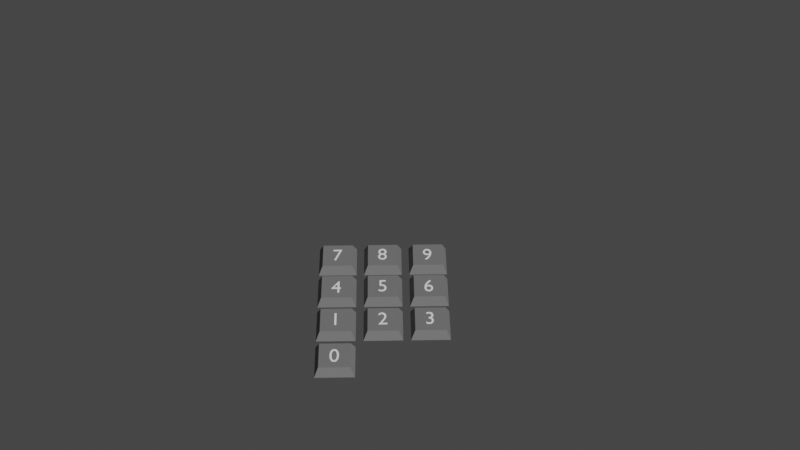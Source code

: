# Source: uploads_files_2834498_calclator.blend  (saved by Blender 3.3.6; exported with 4.5.12 LTS)
import bpy
from mathutils import Matrix  # noqa: F401  (used for matrix-valued properties, if any)

bpy.ops.wm.read_factory_settings(use_empty=True)
scene = bpy.context.scene
scene.name = 'Scene'

# ---- collections
col_collection = bpy.data.collections.new('Collection'); scene.collection.children.link(col_collection)

# ---- materials (node trees are filled in below, after node groups)
mat_material = bpy.data.materials.new('Material')
mat_material.alpha_threshold = 0.0
mat_material.use_transparent_shadow = False
mat_material.line_color = (0.0, 0.0, 0.0, 1.0)
mat_material_007 = bpy.data.materials.new('Material.007')
mat_material_007.use_transparent_shadow = False

# ---- material node trees
mat_material.use_nodes = True; mat_material.node_tree.nodes.clear()
_N = mat_material.node_tree.nodes; _L = mat_material.node_tree.links
n0 = _N.new('ShaderNodeOutputMaterial'); n0.name = 'Material Output'; n0.location = (300, 300)
n1 = _N.new('ShaderNodeBsdfPrincipled'); n1.name = 'Principled BSDF'; n1.location = (10, 300)
n1.distribution = 'GGX'
n1.subsurface_method = 'BURLEY'
n1.inputs[0].default_value = (1.0, 1.0, 1.0, 1.0)
n1.inputs[2].default_value = 0.4
n1.inputs[3].default_value = 1.45
n1.inputs[27].default_value = (0.0, 0.0, 0.0, 1.0)
n1.inputs[28].default_value = 1.0
_L.new(n1.outputs[0], n0.inputs[0])
n0.is_active_output = True
mat_material_007.use_nodes = True; mat_material_007.node_tree.nodes.clear()
_N = mat_material_007.node_tree.nodes; _L = mat_material_007.node_tree.links
n0 = _N.new('ShaderNodeBsdfPrincipled'); n0.name = 'Principled BSDF'; n0.location = (10, 300)
n0.distribution = 'GGX'
n0.subsurface_method = 'BURLEY'
n0.inputs[0].default_value = (0.1789, 0.1789, 0.1789, 1.0)
n0.inputs[3].default_value = 1.45
n0.inputs[27].default_value = (0.0, 0.0, 0.0, 1.0)
n0.inputs[28].default_value = 1.0
n1 = _N.new('ShaderNodeOutputMaterial'); n1.name = 'Material Output'; n1.location = (300, 300)
_L.new(n0.outputs[0], n1.inputs[0])
n1.is_active_output = True

# ---- world
world_world = bpy.data.worlds.new('World'); scene.world = world_world
world_world.use_nodes = True; world_world.node_tree.nodes.clear()
_N = world_world.node_tree.nodes; _L = world_world.node_tree.links
n0 = _N.new('ShaderNodeOutputWorld'); n0.name = 'World Output'; n0.location = (300, 300)
n1 = _N.new('ShaderNodeBackground'); n1.name = 'Background'; n1.location = (10, 300)
n1.inputs[0].default_value = (0.05088, 0.05088, 0.05088, 1.0)
_L.new(n1.outputs[0], n0.inputs[0])
n0.is_active_output = True
world_world.color = (0.05088, 0.05088, 0.05088)
world_world.use_sun_shadow = False
world_world.sun_shadow_jitter_overblur = 0.0

# ---- cameras
cam_camera = bpy.data.cameras.new('Camera')
cam_camera.clip_end = 100.0
cam_camera.ortho_scale = 7.314

# ---- meshes
me_cube_005 = bpy.data.meshes.new('Cube.005')
me_cube_005.from_pydata([(-1.0, -1.0, -1.0), (-0.7835, -0.7835, 1.0), (-1.0, 1.0, -1.0), (-0.7835, 0.7835, 1.0), (1.0, -1.0, -1.0), (0.7835, -0.7835, 1.0), (1.0, 1.0, -1.0), (0.7835, 0.7835, 1.0)], [], [(0, 1, 3, 2), (2, 3, 7, 6), (6, 7, 5, 4), (4, 5, 1, 0), (2, 6, 4, 0), (7, 3, 1, 5)])
me_cube_005.polygons.foreach_set('material_index', [1, 1, 1, 1, 1, 1])
_uv = me_cube_005.uv_layers.new(name='UVMap')
_uv.uv.foreach_set('vector', [0.375, 0.0, 0.625, 0.0, 0.625, 0.25, 0.375, 0.25, 0.375, 0.25, 0.625, 0.25, 0.625, 0.5, 0.375, 0.5, 0.375, 0.5, 0.625, 0.5, 0.625, 0.75, 0.375, 0.75, 0.375, 0.75, 0.625, 0.75, 0.625, 1.0, 0.375, 1.0, 0.125, 0.5, 0.375, 0.5, 0.375, 0.75, 0.125, 0.75, 0.625, 0.5, 0.875, 0.5, 0.875, 0.75, 0.625, 0.75])
me_cube_005.materials.append(mat_material)
me_cube_005.materials.append(mat_material_007)
me_cube_005.use_remesh_fix_poles = True
me_cube_005.use_remesh_preserve_attributes = False
me_cube_005.use_mirror_vertex_groups = False
me_cube_005.update()
me_cube_006 = bpy.data.meshes.new('Cube.006')
me_cube_006.from_pydata([(-1.0, -1.0, -1.0), (-0.7835, -0.7835, 1.0), (-1.0, 1.0, -1.0), (-0.7835, 0.7835, 1.0), (1.0, -1.0, -1.0), (0.7835, -0.7835, 1.0), (1.0, 1.0, -1.0), (0.7835, 0.7835, 1.0)], [], [(0, 1, 3, 2), (2, 3, 7, 6), (6, 7, 5, 4), (4, 5, 1, 0), (2, 6, 4, 0), (7, 3, 1, 5)])
_uv = me_cube_006.uv_layers.new(name='UVMap')
_uv.uv.foreach_set('vector', [0.375, 0.0, 0.625, 0.0, 0.625, 0.25, 0.375, 0.25, 0.375, 0.25, 0.625, 0.25, 0.625, 0.5, 0.375, 0.5, 0.375, 0.5, 0.625, 0.5, 0.625, 0.75, 0.375, 0.75, 0.375, 0.75, 0.625, 0.75, 0.625, 1.0, 0.375, 1.0, 0.125, 0.5, 0.375, 0.5, 0.375, 0.75, 0.125, 0.75, 0.625, 0.5, 0.875, 0.5, 0.875, 0.75, 0.625, 0.75])
me_cube_006.materials.append(mat_material_007)
me_cube_006.use_remesh_fix_poles = True
me_cube_006.use_remesh_preserve_attributes = False
me_cube_006.use_mirror_vertex_groups = False
me_cube_006.update()
me_cube_007 = bpy.data.meshes.new('Cube.007')
me_cube_007.from_pydata([(-1.0, -1.0, -1.0), (-0.7835, -0.7835, 1.0), (-1.0, 1.0, -1.0), (-0.7835, 0.7835, 1.0), (1.0, -1.0, -1.0), (0.7835, -0.7835, 1.0), (1.0, 1.0, -1.0), (0.7835, 0.7835, 1.0)], [], [(0, 1, 3, 2), (2, 3, 7, 6), (6, 7, 5, 4), (4, 5, 1, 0), (2, 6, 4, 0), (7, 3, 1, 5)])
_uv = me_cube_007.uv_layers.new(name='UVMap')
_uv.uv.foreach_set('vector', [0.375, 0.0, 0.625, 0.0, 0.625, 0.25, 0.375, 0.25, 0.375, 0.25, 0.625, 0.25, 0.625, 0.5, 0.375, 0.5, 0.375, 0.5, 0.625, 0.5, 0.625, 0.75, 0.375, 0.75, 0.375, 0.75, 0.625, 0.75, 0.625, 1.0, 0.375, 1.0, 0.125, 0.5, 0.375, 0.5, 0.375, 0.75, 0.125, 0.75, 0.625, 0.5, 0.875, 0.5, 0.875, 0.75, 0.625, 0.75])
me_cube_007.materials.append(mat_material_007)
me_cube_007.use_remesh_fix_poles = True
me_cube_007.use_remesh_preserve_attributes = False
me_cube_007.use_mirror_vertex_groups = False
me_cube_007.update()
me_cube_008 = bpy.data.meshes.new('Cube.008')
me_cube_008.from_pydata([(-1.0, -1.0, -1.0), (-0.7835, -0.7835, 1.0), (-1.0, 1.0, -1.0), (-0.7835, 0.7835, 1.0), (1.0, -1.0, -1.0), (0.7835, -0.7835, 1.0), (1.0, 1.0, -1.0), (0.7835, 0.7835, 1.0)], [], [(0, 1, 3, 2), (2, 3, 7, 6), (6, 7, 5, 4), (4, 5, 1, 0), (2, 6, 4, 0), (7, 3, 1, 5)])
_uv = me_cube_008.uv_layers.new(name='UVMap')
_uv.uv.foreach_set('vector', [0.375, 0.0, 0.625, 0.0, 0.625, 0.25, 0.375, 0.25, 0.375, 0.25, 0.625, 0.25, 0.625, 0.5, 0.375, 0.5, 0.375, 0.5, 0.625, 0.5, 0.625, 0.75, 0.375, 0.75, 0.375, 0.75, 0.625, 0.75, 0.625, 1.0, 0.375, 1.0, 0.125, 0.5, 0.375, 0.5, 0.375, 0.75, 0.125, 0.75, 0.625, 0.5, 0.875, 0.5, 0.875, 0.75, 0.625, 0.75])
me_cube_008.materials.append(mat_material_007)
me_cube_008.use_remesh_fix_poles = True
me_cube_008.use_remesh_preserve_attributes = False
me_cube_008.use_mirror_vertex_groups = False
me_cube_008.update()
me_cube_010 = bpy.data.meshes.new('Cube.010')
me_cube_010.from_pydata([(-1.0, -1.0, -1.0), (-0.7835, -0.7835, 1.0), (-1.0, 1.0, -1.0), (-0.7835, 0.7835, 1.0), (1.0, -1.0, -1.0), (0.7835, -0.7835, 1.0), (1.0, 1.0, -1.0), (0.7835, 0.7835, 1.0)], [], [(0, 1, 3, 2), (2, 3, 7, 6), (6, 7, 5, 4), (4, 5, 1, 0), (2, 6, 4, 0), (7, 3, 1, 5)])
_uv = me_cube_010.uv_layers.new(name='UVMap')
_uv.uv.foreach_set('vector', [0.375, 0.0, 0.625, 0.0, 0.625, 0.25, 0.375, 0.25, 0.375, 0.25, 0.625, 0.25, 0.625, 0.5, 0.375, 0.5, 0.375, 0.5, 0.625, 0.5, 0.625, 0.75, 0.375, 0.75, 0.375, 0.75, 0.625, 0.75, 0.625, 1.0, 0.375, 1.0, 0.125, 0.5, 0.375, 0.5, 0.375, 0.75, 0.125, 0.75, 0.625, 0.5, 0.875, 0.5, 0.875, 0.75, 0.625, 0.75])
me_cube_010.materials.append(mat_material_007)
me_cube_010.use_remesh_fix_poles = True
me_cube_010.use_remesh_preserve_attributes = False
me_cube_010.use_mirror_vertex_groups = False
me_cube_010.update()
me_cube_011 = bpy.data.meshes.new('Cube.011')
me_cube_011.from_pydata([(-1.0, -1.0, -1.0), (-0.7835, -0.7835, 1.0), (-1.0, 1.0, -1.0), (-0.7835, 0.7835, 1.0), (1.0, -1.0, -1.0), (0.7835, -0.7835, 1.0), (1.0, 1.0, -1.0), (0.7835, 0.7835, 1.0)], [], [(0, 1, 3, 2), (2, 3, 7, 6), (6, 7, 5, 4), (4, 5, 1, 0), (2, 6, 4, 0), (7, 3, 1, 5)])
_uv = me_cube_011.uv_layers.new(name='UVMap')
_uv.uv.foreach_set('vector', [0.375, 0.0, 0.625, 0.0, 0.625, 0.25, 0.375, 0.25, 0.375, 0.25, 0.625, 0.25, 0.625, 0.5, 0.375, 0.5, 0.375, 0.5, 0.625, 0.5, 0.625, 0.75, 0.375, 0.75, 0.375, 0.75, 0.625, 0.75, 0.625, 1.0, 0.375, 1.0, 0.125, 0.5, 0.375, 0.5, 0.375, 0.75, 0.125, 0.75, 0.625, 0.5, 0.875, 0.5, 0.875, 0.75, 0.625, 0.75])
me_cube_011.materials.append(mat_material_007)
me_cube_011.use_remesh_fix_poles = True
me_cube_011.use_remesh_preserve_attributes = False
me_cube_011.use_mirror_vertex_groups = False
me_cube_011.update()
me_cube_012 = bpy.data.meshes.new('Cube.012')
me_cube_012.from_pydata([(-1.0, -1.0, -1.0), (-0.7835, -0.7835, 1.0), (-1.0, 1.0, -1.0), (-0.7835, 0.7835, 1.0), (1.0, -1.0, -1.0), (0.7835, -0.7835, 1.0), (1.0, 1.0, -1.0), (0.7835, 0.7835, 1.0)], [], [(0, 1, 3, 2), (2, 3, 7, 6), (6, 7, 5, 4), (4, 5, 1, 0), (2, 6, 4, 0), (7, 3, 1, 5)])
_uv = me_cube_012.uv_layers.new(name='UVMap')
_uv.uv.foreach_set('vector', [0.375, 0.0, 0.625, 0.0, 0.625, 0.25, 0.375, 0.25, 0.375, 0.25, 0.625, 0.25, 0.625, 0.5, 0.375, 0.5, 0.375, 0.5, 0.625, 0.5, 0.625, 0.75, 0.375, 0.75, 0.375, 0.75, 0.625, 0.75, 0.625, 1.0, 0.375, 1.0, 0.125, 0.5, 0.375, 0.5, 0.375, 0.75, 0.125, 0.75, 0.625, 0.5, 0.875, 0.5, 0.875, 0.75, 0.625, 0.75])
me_cube_012.materials.append(mat_material_007)
me_cube_012.use_remesh_fix_poles = True
me_cube_012.use_remesh_preserve_attributes = False
me_cube_012.use_mirror_vertex_groups = False
me_cube_012.update()
me_cube_014 = bpy.data.meshes.new('Cube.014')
me_cube_014.from_pydata([(-1.0, -1.0, -1.0), (-0.7835, -0.7835, 1.0), (-1.0, 1.0, -1.0), (-0.7835, 0.7835, 1.0), (1.0, -1.0, -1.0), (0.7835, -0.7835, 1.0), (1.0, 1.0, -1.0), (0.7835, 0.7835, 1.0)], [], [(0, 1, 3, 2), (2, 3, 7, 6), (6, 7, 5, 4), (4, 5, 1, 0), (2, 6, 4, 0), (7, 3, 1, 5)])
_uv = me_cube_014.uv_layers.new(name='UVMap')
_uv.uv.foreach_set('vector', [0.375, 0.0, 0.625, 0.0, 0.625, 0.25, 0.375, 0.25, 0.375, 0.25, 0.625, 0.25, 0.625, 0.5, 0.375, 0.5, 0.375, 0.5, 0.625, 0.5, 0.625, 0.75, 0.375, 0.75, 0.375, 0.75, 0.625, 0.75, 0.625, 1.0, 0.375, 1.0, 0.125, 0.5, 0.375, 0.5, 0.375, 0.75, 0.125, 0.75, 0.625, 0.5, 0.875, 0.5, 0.875, 0.75, 0.625, 0.75])
me_cube_014.materials.append(mat_material_007)
me_cube_014.use_remesh_fix_poles = True
me_cube_014.use_remesh_preserve_attributes = False
me_cube_014.use_mirror_vertex_groups = False
me_cube_014.update()
me_cube_015 = bpy.data.meshes.new('Cube.015')
me_cube_015.from_pydata([(-1.0, -1.0, -1.0), (-0.7835, -0.7835, 1.0), (-1.0, 1.0, -1.0), (-0.7835, 0.7835, 1.0), (1.0, -1.0, -1.0), (0.7835, -0.7835, 1.0), (1.0, 1.0, -1.0), (0.7835, 0.7835, 1.0)], [], [(0, 1, 3, 2), (2, 3, 7, 6), (6, 7, 5, 4), (4, 5, 1, 0), (2, 6, 4, 0), (7, 3, 1, 5)])
_uv = me_cube_015.uv_layers.new(name='UVMap')
_uv.uv.foreach_set('vector', [0.375, 0.0, 0.625, 0.0, 0.625, 0.25, 0.375, 0.25, 0.375, 0.25, 0.625, 0.25, 0.625, 0.5, 0.375, 0.5, 0.375, 0.5, 0.625, 0.5, 0.625, 0.75, 0.375, 0.75, 0.375, 0.75, 0.625, 0.75, 0.625, 1.0, 0.375, 1.0, 0.125, 0.5, 0.375, 0.5, 0.375, 0.75, 0.125, 0.75, 0.625, 0.5, 0.875, 0.5, 0.875, 0.75, 0.625, 0.75])
me_cube_015.materials.append(mat_material_007)
me_cube_015.use_remesh_fix_poles = True
me_cube_015.use_remesh_preserve_attributes = False
me_cube_015.use_mirror_vertex_groups = False
me_cube_015.update()
me_cube_016 = bpy.data.meshes.new('Cube.016')
me_cube_016.from_pydata([(-1.0, -1.0, -1.0), (-0.7835, -0.7835, 1.0), (-1.0, 1.0, -1.0), (-0.7835, 0.7835, 1.0), (1.0, -1.0, -1.0), (0.7835, -0.7835, 1.0), (1.0, 1.0, -1.0), (0.7835, 0.7835, 1.0)], [], [(0, 1, 3, 2), (2, 3, 7, 6), (6, 7, 5, 4), (4, 5, 1, 0), (2, 6, 4, 0), (7, 3, 1, 5)])
_uv = me_cube_016.uv_layers.new(name='UVMap')
_uv.uv.foreach_set('vector', [0.375, 0.0, 0.625, 0.0, 0.625, 0.25, 0.375, 0.25, 0.375, 0.25, 0.625, 0.25, 0.625, 0.5, 0.375, 0.5, 0.375, 0.5, 0.625, 0.5, 0.625, 0.75, 0.375, 0.75, 0.375, 0.75, 0.625, 0.75, 0.625, 1.0, 0.375, 1.0, 0.125, 0.5, 0.375, 0.5, 0.375, 0.75, 0.125, 0.75, 0.625, 0.5, 0.875, 0.5, 0.875, 0.75, 0.625, 0.75])
me_cube_016.materials.append(mat_material_007)
me_cube_016.use_remesh_fix_poles = True
me_cube_016.use_remesh_preserve_attributes = False
me_cube_016.use_mirror_vertex_groups = False
me_cube_016.update()
me_x = bpy.data.meshes.new('\x02')
me_x.from_pydata([(0.0, 0.0, 0.0)], [(0, 0)], [])
me_x.update()
me_uploads_files_2834496_calclator = bpy.data.meshes.new('uploads_files_2834496_calclator')
me_uploads_files_2834496_calclator.from_pydata([(3.447e-43, -9.531e-07, 3.447e-43)], [(0, 0)], [])
me_uploads_files_2834496_calclator.update()

# ---- curves / text
txt_text_012 = bpy.data.curves.new('Text.012', 'FONT')
txt_text_012.dimensions = '2D'
txt_text_012.body = '7'
txt_text_012.materials.append(mat_material)
txt_text_012.use_path_clamp = True
txt_text_013 = bpy.data.curves.new('Text.013', 'FONT')
txt_text_013.dimensions = '2D'
txt_text_013.body = '4'
txt_text_013.materials.append(mat_material)
txt_text_013.use_path_clamp = True
txt_text_014 = bpy.data.curves.new('Text.014', 'FONT')
txt_text_014.dimensions = '2D'
txt_text_014.body = '1'
txt_text_014.materials.append(mat_material)
txt_text_014.use_path_clamp = True
txt_text_015 = bpy.data.curves.new('Text.015', 'FONT')
txt_text_015.dimensions = '2D'
txt_text_015.body = '0'
txt_text_015.materials.append(mat_material)
txt_text_015.use_path_clamp = True
txt_text_018 = bpy.data.curves.new('Text.018', 'FONT')
txt_text_018.dimensions = '2D'
txt_text_018.body = '2'
txt_text_018.materials.append(mat_material)
txt_text_018.use_path_clamp = True
txt_text_019 = bpy.data.curves.new('Text.019', 'FONT')
txt_text_019.dimensions = '2D'
txt_text_019.body = '5'
txt_text_019.materials.append(mat_material)
txt_text_019.use_path_clamp = True
txt_text_020 = bpy.data.curves.new('Text.020', 'FONT')
txt_text_020.dimensions = '2D'
txt_text_020.body = '8'
txt_text_020.materials.append(mat_material)
txt_text_020.use_path_clamp = True
txt_text_022 = bpy.data.curves.new('Text.022', 'FONT')
txt_text_022.dimensions = '2D'
txt_text_022.body = '3'
txt_text_022.materials.append(mat_material)
txt_text_022.use_path_clamp = True
txt_text_023 = bpy.data.curves.new('Text.023', 'FONT')
txt_text_023.dimensions = '2D'
txt_text_023.body = '6'
txt_text_023.materials.append(mat_material)
txt_text_023.use_path_clamp = True
txt_text_024 = bpy.data.curves.new('Text.024', 'FONT')
txt_text_024.dimensions = '2D'
txt_text_024.body = '9'
txt_text_024.materials.append(mat_material)
txt_text_024.use_path_clamp = True

# ---- objects
ob_camera = bpy.data.objects.new('Camera', cam_camera)
ob_cube_005 = bpy.data.objects.new('Cube.005', me_cube_005)
ob_cube_006 = bpy.data.objects.new('Cube.006', me_cube_006)
ob_cube_007 = bpy.data.objects.new('Cube.007', me_cube_007)
ob_cube_008 = bpy.data.objects.new('Cube.008', me_cube_008)
ob_cube_010 = bpy.data.objects.new('Cube.010', me_cube_010)
ob_cube_011 = bpy.data.objects.new('Cube.011', me_cube_011)
ob_cube_012 = bpy.data.objects.new('Cube.012', me_cube_012)
ob_cube_014 = bpy.data.objects.new('Cube.014', me_cube_014)
ob_cube_015 = bpy.data.objects.new('Cube.015', me_cube_015)
ob_cube_016 = bpy.data.objects.new('Cube.016', me_cube_016)
ob_text_012 = bpy.data.objects.new('Text.012', txt_text_012)
ob_text_013 = bpy.data.objects.new('Text.013', txt_text_013)
ob_text_014 = bpy.data.objects.new('Text.014', txt_text_014)
ob_text_015 = bpy.data.objects.new('Text.015', txt_text_015)
ob_text_017 = bpy.data.objects.new('Text.017', txt_text_018)
ob_text_018 = bpy.data.objects.new('Text.018', txt_text_019)
ob_text_019 = bpy.data.objects.new('Text.019', txt_text_020)
ob_text_021 = bpy.data.objects.new('Text.021', txt_text_022)
ob_text_022 = bpy.data.objects.new('Text.022', txt_text_023)
ob_text_023 = bpy.data.objects.new('Text.023', txt_text_024)
ob_x = bpy.data.objects.new('\x02', me_x)
ob_uploads_files_2834496_calclator = bpy.data.objects.new('uploads_files_2834496_calclator', me_uploads_files_2834496_calclator)

# ---- transforms, parenting, visibility, modifiers, constraints
ob_camera.location = (-0.1704, -11.33, 11.57)
ob_camera.rotation_euler = (0.7812, 1.539e-08, -0.01585)
ob_camera.lock_rotations_4d = False
ob_camera.empty_display_type = 'ARROWS'
ob_camera.color = (0.0, 0.0, 0.0, 0.0)
ob_camera.display_type = 'WIRE'
ob_camera.lineart.crease_threshold = 0.0
ob_cube_005.location = (-0.8669, -2.504, 0.2461)
ob_cube_005.scale = (0.2611, 0.2457, 0.07076)
ob_cube_005.lineart.crease_threshold = 0.0
ob_cube_006.location = (-0.8669, -1.915, 0.2461)
ob_cube_006.scale = (0.2611, 0.2457, 0.07076)
ob_cube_006.lineart.crease_threshold = 0.0
ob_cube_007.location = (-0.8669, -1.333, 0.2461)
ob_cube_007.scale = (0.2611, 0.2457, 0.07076)
ob_cube_007.lineart.crease_threshold = 0.0
ob_cube_008.location = (-0.8669, -0.7564, 0.2461)
ob_cube_008.scale = (0.2611, 0.2457, 0.07076)
ob_cube_008.lineart.crease_threshold = 0.0
ob_cube_010.location = (-0.2428, -1.915, 0.2461)
ob_cube_010.scale = (0.2611, 0.2457, 0.07076)
ob_cube_010.lineart.crease_threshold = 0.0
ob_cube_011.location = (-0.2428, -1.333, 0.2461)
ob_cube_011.scale = (0.2611, 0.2457, 0.07076)
ob_cube_011.lineart.crease_threshold = 0.0
ob_cube_012.location = (-0.2428, -0.7564, 0.2461)
ob_cube_012.scale = (0.2611, 0.2457, 0.07076)
ob_cube_012.lineart.crease_threshold = 0.0
ob_cube_014.location = (0.3818, -1.915, 0.2461)
ob_cube_014.scale = (0.2611, 0.2457, 0.07076)
ob_cube_014.lineart.crease_threshold = 0.0
ob_cube_015.location = (0.3818, -1.333, 0.2461)
ob_cube_015.scale = (0.2611, 0.2457, 0.07076)
ob_cube_015.lineart.crease_threshold = 0.0
ob_cube_016.location = (0.3818, -0.7564, 0.2461)
ob_cube_016.scale = (0.2611, 0.2457, 0.07076)
ob_cube_016.lineart.crease_threshold = 0.0
ob_text_012.location = (-0.9404, -0.8486, 0.3196)
ob_text_012.scale = (0.2767, 0.2941, 0.2941)
ob_text_012.lineart.crease_threshold = 0.0
ob_text_013.location = (-0.9404, -1.441, 0.3196)
ob_text_013.scale = (0.2767, 0.2941, 0.2941)
ob_text_013.lineart.crease_threshold = 0.0
ob_text_014.location = (-0.9404, -2.004, 0.3196)
ob_text_014.scale = (0.2767, 0.2941, 0.2941)
ob_text_014.lineart.crease_threshold = 0.0
ob_text_015.location = (-0.9404, -2.608, 0.3196)
ob_text_015.scale = (0.2767, 0.2941, 0.2941)
ob_text_015.lineart.crease_threshold = 0.0
ob_text_017.location = (-0.3165, -2.004, 0.3196)
ob_text_017.scale = (0.2767, 0.2941, 0.2941)
ob_text_017.lineart.crease_threshold = 0.0
ob_text_018.location = (-0.3165, -1.427, 0.3196)
ob_text_018.scale = (0.2767, 0.2941, 0.2941)
ob_text_018.lineart.crease_threshold = 0.0
ob_text_019.location = (-0.3165, -0.8425, 0.3196)
ob_text_019.scale = (0.2767, 0.2941, 0.2941)
ob_text_019.lineart.crease_threshold = 0.0
ob_text_021.location = (0.3058, -2.004, 0.3196)
ob_text_021.scale = (0.2767, 0.2941, 0.2941)
ob_text_021.lineart.crease_threshold = 0.0
ob_text_022.location = (0.3058, -1.436, 0.3196)
ob_text_022.scale = (0.2767, 0.2941, 0.2941)
ob_text_022.lineart.crease_threshold = 0.0
ob_text_023.location = (0.3058, -0.8547, 0.3196)
ob_text_023.scale = (0.2767, 0.2941, 0.2941)
ob_text_023.lineart.crease_threshold = 0.0
ob_x.location = (0.0, 0.0, 0.0)
ob_x.rotation_euler = (1.571, -0.0, 0.0)
ob_uploads_files_2834496_calclator.location = (0.0, 0.0, 0.0)
ob_uploads_files_2834496_calclator.rotation_euler = (1.571, -0.0, 0.0)

# ---- collection membership
col_collection.objects.link(ob_camera)
col_collection.objects.link(ob_cube_005)
col_collection.objects.link(ob_cube_006)
col_collection.objects.link(ob_cube_007)
col_collection.objects.link(ob_cube_008)
col_collection.objects.link(ob_cube_010)
col_collection.objects.link(ob_cube_011)
col_collection.objects.link(ob_cube_012)
col_collection.objects.link(ob_cube_014)
col_collection.objects.link(ob_cube_015)
col_collection.objects.link(ob_cube_016)
col_collection.objects.link(ob_text_012)
col_collection.objects.link(ob_text_013)
col_collection.objects.link(ob_text_014)
col_collection.objects.link(ob_text_015)
col_collection.objects.link(ob_text_017)
col_collection.objects.link(ob_text_018)
col_collection.objects.link(ob_text_019)
col_collection.objects.link(ob_text_021)
col_collection.objects.link(ob_text_022)
col_collection.objects.link(ob_text_023)
col_collection.objects.link(ob_x)
col_collection.objects.link(ob_uploads_files_2834496_calclator)

# ---- scene / render settings (as saved in the file)
scene.camera = ob_camera
scene.frame_start = 1; scene.frame_end = 250; scene.frame_set(1)
scene.render.engine = 'BLENDER_EEVEE_NEXT'
scene.cycles.use_denoising = False
scene.cycles.samples = 128
scene.cycles.sampling_pattern = 'TABULATED_SOBOL'
scene.cycles.use_adaptive_sampling = False
scene.cycles.use_light_tree = False
scene.view_settings.view_transform = 'Filmic'
bpy.context.view_layer.update()

# ---- added for rendering (the .blend has no usable light): sun
light_auto_sun = bpy.data.lights.new('AutoSun', 'SUN')
light_auto_sun.energy = 3.0
light_auto_sun.angle = 0.0523599
ob_auto_sun = bpy.data.objects.new('AutoSun', light_auto_sun)
scene.collection.objects.link(ob_auto_sun)
ob_auto_sun.rotation_euler = (0.872665, 0.174533, 0.523599)
bpy.context.view_layer.update()
